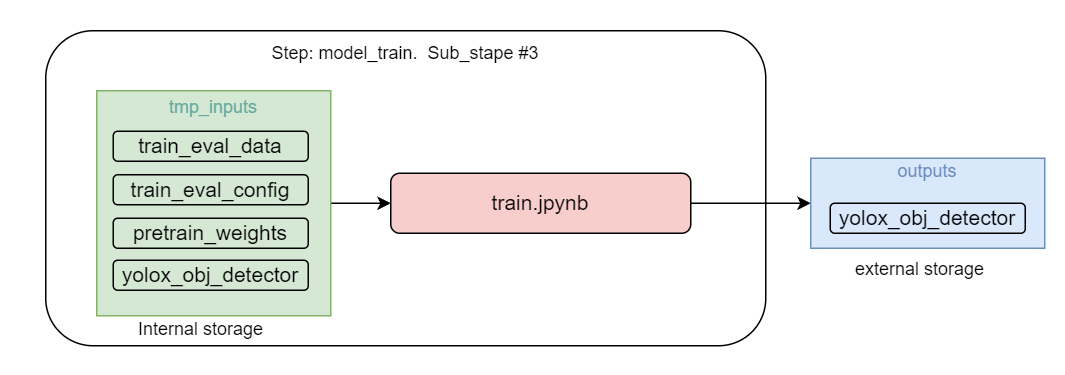

The diagram above was exported from draw.io. Its source (the exported page's mxGraphModel, read from the mxfile embedded in the PNG):
<mxGraphModel dx="1034" dy="304" grid="1" gridSize="10" guides="1" tooltips="1" connect="1" arrows="1" fold="1" page="1" pageScale="1" pageWidth="827" pageHeight="1169" math="0" shadow="0">
  <root>
    <mxCell id="0" />
    <mxCell id="1" parent="0" />
    <mxCell id="1IgsHkyzBs3UZcvLCkG2-3" value="" style="rounded=1;whiteSpace=wrap;html=1;strokeColor=none;" parent="1" vertex="1">
      <mxGeometry x="340" y="440" width="710" height="250" as="geometry" />
    </mxCell>
    <mxCell id="1IgsHkyzBs3UZcvLCkG2-4" value="" style="rounded=1;whiteSpace=wrap;html=1;" parent="1" vertex="1">
      <mxGeometry x="370" y="460" width="480" height="210" as="geometry" />
    </mxCell>
    <mxCell id="ztkufdgfytd76OO02Xpk-3" style="edgeStyle=orthogonalEdgeStyle;rounded=0;orthogonalLoop=1;jettySize=auto;html=1;entryX=0;entryY=0.5;entryDx=0;entryDy=0;" parent="1" source="1IgsHkyzBs3UZcvLCkG2-5" target="1IgsHkyzBs3UZcvLCkG2-17" edge="1">
      <mxGeometry relative="1" as="geometry" />
    </mxCell>
    <mxCell id="1IgsHkyzBs3UZcvLCkG2-5" value="&lt;font style=&quot;font-size: 12px;&quot;&gt;&lt;font color=&quot;#67ab9f&quot;&gt;&lt;font style=&quot;font-size: 12px;&quot;&gt;tmp_inputs&lt;/font&gt;&lt;br&gt;&lt;br&gt;&lt;br&gt;&lt;br&gt;&lt;br&gt;&lt;br&gt;&lt;br&gt;&lt;br&gt;&lt;br&gt;&lt;/font&gt;&lt;br&gt;&lt;/font&gt;" style="rounded=0;whiteSpace=wrap;html=1;fillColor=#d5e8d4;strokeColor=#82b366;" parent="1" vertex="1">
      <mxGeometry x="404" y="500" width="156" height="150" as="geometry" />
    </mxCell>
    <mxCell id="1IgsHkyzBs3UZcvLCkG2-6" value="Step: model_train.&amp;nbsp; Sub_stape #3" style="text;html=1;strokeColor=none;fillColor=none;align=center;verticalAlign=middle;whiteSpace=wrap;rounded=0;" parent="1" vertex="1">
      <mxGeometry x="495" y="460" width="230" height="30" as="geometry" />
    </mxCell>
    <mxCell id="ztkufdgfytd76OO02Xpk-4" style="edgeStyle=orthogonalEdgeStyle;rounded=0;orthogonalLoop=1;jettySize=auto;html=1;" parent="1" source="1IgsHkyzBs3UZcvLCkG2-17" target="1IgsHkyzBs3UZcvLCkG2-7" edge="1">
      <mxGeometry relative="1" as="geometry" />
    </mxCell>
    <mxCell id="1IgsHkyzBs3UZcvLCkG2-17" value="&lt;font style=&quot;font-size: 14px;&quot;&gt;train.jpynb&lt;/font&gt;" style="rounded=1;whiteSpace=wrap;html=1;fillColor=#f8cecc;strokeColor=#000000;strokeWidth=1;" parent="1" vertex="1">
      <mxGeometry x="600" y="555" width="200" height="40" as="geometry" />
    </mxCell>
    <mxCell id="1IgsHkyzBs3UZcvLCkG2-24" value="&lt;font style=&quot;font-size: 14px;&quot;&gt;train_eval_data&lt;/font&gt;" style="rounded=1;whiteSpace=wrap;html=1;fillColor=#d5e8d4;strokeColor=#000000;strokeWidth=1;" parent="1" vertex="1">
      <mxGeometry x="415" y="527" width="130" height="20" as="geometry" />
    </mxCell>
    <mxCell id="1IgsHkyzBs3UZcvLCkG2-29" value="&lt;font style=&quot;font-size: 14px;&quot;&gt;train_eval_config&lt;/font&gt;" style="rounded=1;whiteSpace=wrap;html=1;fillColor=#d5e8d4;strokeColor=#000000;strokeWidth=1;" parent="1" vertex="1">
      <mxGeometry x="415" y="556" width="130" height="20" as="geometry" />
    </mxCell>
    <mxCell id="ztkufdgfytd76OO02Xpk-1" value="&lt;font style=&quot;font-size: 14px;&quot;&gt;pretrain_weights&lt;/font&gt;" style="rounded=1;whiteSpace=wrap;html=1;fillColor=#d5e8d4;strokeColor=#000000;strokeWidth=1;" parent="1" vertex="1">
      <mxGeometry x="415" y="585" width="130" height="20" as="geometry" />
    </mxCell>
    <mxCell id="ztkufdgfytd76OO02Xpk-2" value="&lt;font style=&quot;font-size: 14px;&quot;&gt;yolox_obj_detector&lt;/font&gt;" style="rounded=1;whiteSpace=wrap;html=1;fillColor=#d5e8d4;strokeColor=#000000;strokeWidth=1;" parent="1" vertex="1">
      <mxGeometry x="415" y="613" width="130" height="20" as="geometry" />
    </mxCell>
    <mxCell id="1IgsHkyzBs3UZcvLCkG2-7" value="&lt;font style=&quot;font-size: 12px;&quot;&gt;&lt;font color=&quot;#6c8ebf&quot;&gt;&lt;font style=&quot;font-size: 12px;&quot;&gt;outputs&lt;/font&gt;&lt;br&gt;&lt;br&gt;&lt;br&gt;&lt;/font&gt;&lt;br&gt;&lt;/font&gt;" style="rounded=0;whiteSpace=wrap;html=1;fillColor=#dae8fc;strokeColor=#6c8ebf;" parent="1" vertex="1">
      <mxGeometry x="880" y="545" width="156" height="60" as="geometry" />
    </mxCell>
    <mxCell id="1IgsHkyzBs3UZcvLCkG2-9" value="&lt;font style=&quot;font-size: 14px;&quot;&gt;yolox_obj_detector&lt;/font&gt;" style="rounded=1;whiteSpace=wrap;html=1;fillColor=#dae8fc;strokeColor=#000000;strokeWidth=1;" parent="1" vertex="1">
      <mxGeometry x="893" y="575" width="130" height="20" as="geometry" />
    </mxCell>
    <mxCell id="ztkufdgfytd76OO02Xpk-5" value="&lt;div style=&quot;text-align: center;&quot;&gt;&lt;span style=&quot;background-color: initial;&quot;&gt;Internal storage&lt;/span&gt;&lt;/div&gt;" style="text;whiteSpace=wrap;html=1;" parent="1" vertex="1">
      <mxGeometry x="430" y="645" width="100" height="40" as="geometry" />
    </mxCell>
    <mxCell id="ztkufdgfytd76OO02Xpk-6" value="&lt;div style=&quot;text-align: center;&quot;&gt;&lt;span style=&quot;background-color: initial;&quot;&gt;external storage&lt;/span&gt;&lt;/div&gt;" style="text;whiteSpace=wrap;html=1;" parent="1" vertex="1">
      <mxGeometry x="908" y="605" width="100" height="40" as="geometry" />
    </mxCell>
  </root>
</mxGraphModel>